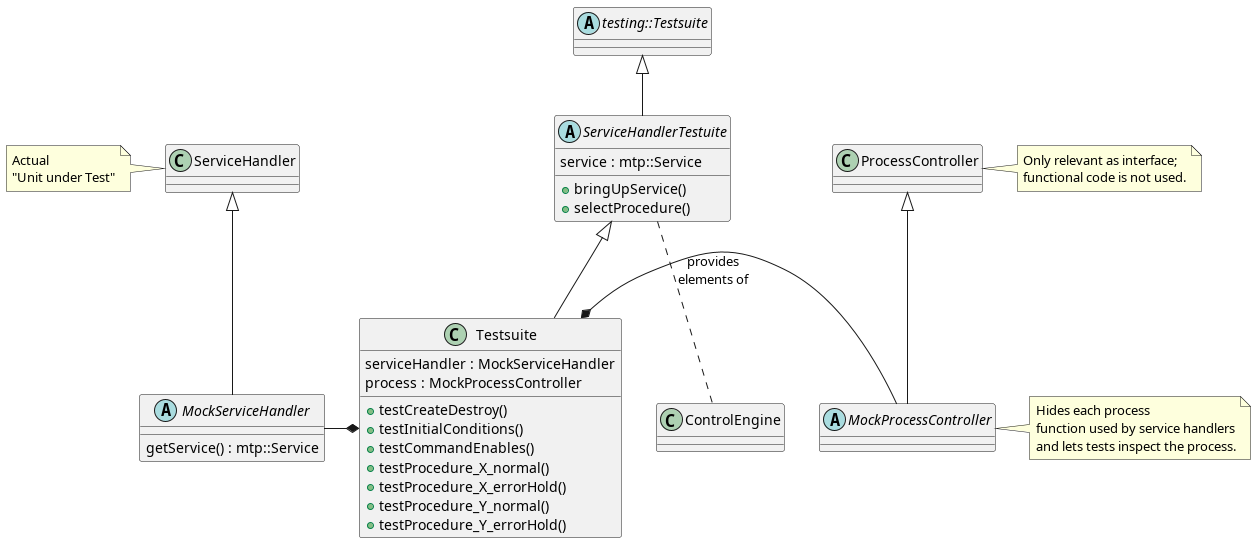

The diagram above was rendered by PlantUML. Its source (embedded in the PNG):
@startuml
abstract testing::Testsuite

abstract ServiceHandlerTestuite extends testing::Testsuite {
    service : mtp::Service
    + bringUpService()
    + selectProcedure()
}

class ServiceHandler {}

note left of ServiceHandler
    Actual
    "Unit under Test"
end note

ServiceHandlerTestuite .. ControlEngine : provides\nelements of

abstract MockServiceHandler extends ServiceHandler
{
    getService() : mtp::Service
}
abstract MockProcessController extends ProcessController

note right of ProcessController
    Only relevant as interface;
    functional code is not used.
end note

note right of MockProcessController
    Hides each process
    function used by service handlers
    and lets tests inspect the process.
end note

class Testsuite extends ServiceHandlerTestuite
{
    serviceHandler : MockServiceHandler
    process : MockProcessController

    +testCreateDestroy()
    +testInitialConditions()
    +testCommandEnables()
    +testProcedure_X_normal()
    +testProcedure_X_errorHold()
    +testProcedure_Y_normal()
    +testProcedure_Y_errorHold()
}
MockServiceHandler -* Testsuite
Testsuite *- MockProcessController
@enduml